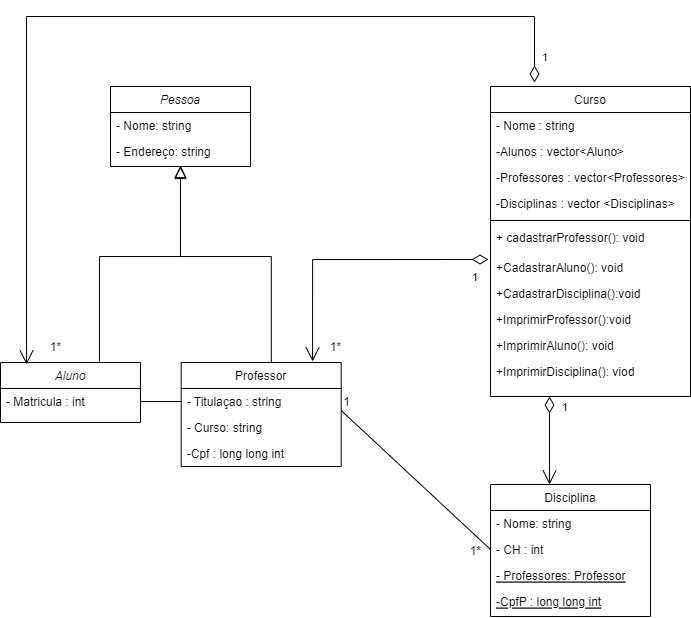

The diagram above was exported from draw.io. Its source (the exported page's mxGraphModel, read from the mxfile embedded in the PNG):
<mxGraphModel dx="868" dy="2763" grid="1" gridSize="10" guides="1" tooltips="1" connect="1" arrows="1" fold="1" page="1" pageScale="1" pageWidth="827" pageHeight="1169" math="0" shadow="0">
  <root>
    <mxCell id="WIyWlLk6GJQsqaUBKTNV-0" />
    <mxCell id="WIyWlLk6GJQsqaUBKTNV-1" parent="WIyWlLk6GJQsqaUBKTNV-0" />
    <mxCell id="lYxoF_Qkl_gXQxbw9YR4-0" value="Aluno" style="swimlane;fontStyle=2;align=center;verticalAlign=top;childLayout=stackLayout;horizontal=1;startSize=26;horizontalStack=0;resizeParent=1;resizeLast=0;collapsible=1;marginBottom=0;rounded=0;shadow=0;strokeWidth=1;" vertex="1" parent="WIyWlLk6GJQsqaUBKTNV-1">
      <mxGeometry x="110" y="-1014" width="140" height="60" as="geometry">
        <mxRectangle x="230" y="140" width="160" height="26" as="alternateBounds" />
      </mxGeometry>
    </mxCell>
    <mxCell id="lYxoF_Qkl_gXQxbw9YR4-1" value="- Matricula : int " style="text;align=left;verticalAlign=top;spacingLeft=4;spacingRight=4;overflow=hidden;rotatable=0;points=[[0,0.5],[1,0.5]];portConstraint=eastwest;" vertex="1" parent="lYxoF_Qkl_gXQxbw9YR4-0">
      <mxGeometry y="26" width="140" height="26" as="geometry" />
    </mxCell>
    <mxCell id="lYxoF_Qkl_gXQxbw9YR4-2" value="Professor" style="swimlane;fontStyle=0;align=center;verticalAlign=top;childLayout=stackLayout;horizontal=1;startSize=26;horizontalStack=0;resizeParent=1;resizeLast=0;collapsible=1;marginBottom=0;rounded=0;shadow=0;strokeWidth=1;" vertex="1" parent="WIyWlLk6GJQsqaUBKTNV-1">
      <mxGeometry x="290.71" y="-1014" width="160" height="104" as="geometry">
        <mxRectangle x="340" y="380" width="170" height="26" as="alternateBounds" />
      </mxGeometry>
    </mxCell>
    <mxCell id="lYxoF_Qkl_gXQxbw9YR4-3" value="- Titulaçao : string" style="text;align=left;verticalAlign=top;spacingLeft=4;spacingRight=4;overflow=hidden;rotatable=0;points=[[0,0.5],[1,0.5]];portConstraint=eastwest;" vertex="1" parent="lYxoF_Qkl_gXQxbw9YR4-2">
      <mxGeometry y="26" width="160" height="26" as="geometry" />
    </mxCell>
    <mxCell id="lYxoF_Qkl_gXQxbw9YR4-4" value="- Curso: string" style="text;align=left;verticalAlign=top;spacingLeft=4;spacingRight=4;overflow=hidden;rotatable=0;points=[[0,0.5],[1,0.5]];portConstraint=eastwest;" vertex="1" parent="lYxoF_Qkl_gXQxbw9YR4-2">
      <mxGeometry y="52" width="160" height="26" as="geometry" />
    </mxCell>
    <mxCell id="lYxoF_Qkl_gXQxbw9YR4-64" value="-Cpf : long long int " style="text;align=left;verticalAlign=top;spacingLeft=4;spacingRight=4;overflow=hidden;rotatable=0;points=[[0,0.5],[1,0.5]];portConstraint=eastwest;" vertex="1" parent="lYxoF_Qkl_gXQxbw9YR4-2">
      <mxGeometry y="78" width="160" height="26" as="geometry" />
    </mxCell>
    <mxCell id="lYxoF_Qkl_gXQxbw9YR4-5" value="Curso" style="swimlane;fontStyle=0;align=center;verticalAlign=top;childLayout=stackLayout;horizontal=1;startSize=26;horizontalStack=0;resizeParent=1;resizeLast=0;collapsible=1;marginBottom=0;rounded=0;shadow=0;strokeWidth=1;" vertex="1" parent="WIyWlLk6GJQsqaUBKTNV-1">
      <mxGeometry x="600" y="-1290" width="200" height="310" as="geometry">
        <mxRectangle x="550" y="140" width="160" height="26" as="alternateBounds" />
      </mxGeometry>
    </mxCell>
    <mxCell id="lYxoF_Qkl_gXQxbw9YR4-6" value="- Nome : string" style="text;align=left;verticalAlign=top;spacingLeft=4;spacingRight=4;overflow=hidden;rotatable=0;points=[[0,0.5],[1,0.5]];portConstraint=eastwest;" vertex="1" parent="lYxoF_Qkl_gXQxbw9YR4-5">
      <mxGeometry y="26" width="200" height="26" as="geometry" />
    </mxCell>
    <mxCell id="lYxoF_Qkl_gXQxbw9YR4-7" value="-Alunos : vector&lt;Aluno&gt;" style="text;align=left;verticalAlign=top;spacingLeft=4;spacingRight=4;overflow=hidden;rotatable=0;points=[[0,0.5],[1,0.5]];portConstraint=eastwest;" vertex="1" parent="lYxoF_Qkl_gXQxbw9YR4-5">
      <mxGeometry y="52" width="200" height="26" as="geometry" />
    </mxCell>
    <mxCell id="lYxoF_Qkl_gXQxbw9YR4-8" value="-Professores : vector&lt;Professores&gt;" style="text;align=left;verticalAlign=top;spacingLeft=4;spacingRight=4;overflow=hidden;rotatable=0;points=[[0,0.5],[1,0.5]];portConstraint=eastwest;rounded=0;shadow=0;html=0;" vertex="1" parent="lYxoF_Qkl_gXQxbw9YR4-5">
      <mxGeometry y="78" width="200" height="26" as="geometry" />
    </mxCell>
    <mxCell id="lYxoF_Qkl_gXQxbw9YR4-9" value="-Disciplinas : vector &lt;Disciplinas&gt;" style="text;align=left;verticalAlign=top;spacingLeft=4;spacingRight=4;overflow=hidden;rotatable=0;points=[[0,0.5],[1,0.5]];portConstraint=eastwest;rounded=0;shadow=0;html=0;" vertex="1" parent="lYxoF_Qkl_gXQxbw9YR4-5">
      <mxGeometry y="104" width="200" height="26" as="geometry" />
    </mxCell>
    <mxCell id="lYxoF_Qkl_gXQxbw9YR4-11" value="" style="line;html=1;strokeWidth=1;align=left;verticalAlign=middle;spacingTop=-1;spacingLeft=3;spacingRight=3;rotatable=0;labelPosition=right;points=[];portConstraint=eastwest;" vertex="1" parent="lYxoF_Qkl_gXQxbw9YR4-5">
      <mxGeometry y="130" width="200" height="8" as="geometry" />
    </mxCell>
    <mxCell id="lYxoF_Qkl_gXQxbw9YR4-12" value="+ cadastrarProfessor(): void" style="text;align=left;verticalAlign=top;spacingLeft=4;spacingRight=4;overflow=hidden;rotatable=0;points=[[0,0.5],[1,0.5]];portConstraint=eastwest;" vertex="1" parent="lYxoF_Qkl_gXQxbw9YR4-5">
      <mxGeometry y="138" width="200" height="30" as="geometry" />
    </mxCell>
    <mxCell id="lYxoF_Qkl_gXQxbw9YR4-13" value="+CadastrarAluno(): void" style="text;align=left;verticalAlign=top;spacingLeft=4;spacingRight=4;overflow=hidden;rotatable=0;points=[[0,0.5],[1,0.5]];portConstraint=eastwest;" vertex="1" parent="lYxoF_Qkl_gXQxbw9YR4-5">
      <mxGeometry y="168" width="200" height="26" as="geometry" />
    </mxCell>
    <mxCell id="lYxoF_Qkl_gXQxbw9YR4-14" value="+CadastrarDisciplina():void" style="text;align=left;verticalAlign=top;spacingLeft=4;spacingRight=4;overflow=hidden;rotatable=0;points=[[0,0.5],[1,0.5]];portConstraint=eastwest;" vertex="1" parent="lYxoF_Qkl_gXQxbw9YR4-5">
      <mxGeometry y="194" width="200" height="26" as="geometry" />
    </mxCell>
    <mxCell id="lYxoF_Qkl_gXQxbw9YR4-16" value="+ImprimirProfessor():void" style="text;align=left;verticalAlign=top;spacingLeft=4;spacingRight=4;overflow=hidden;rotatable=0;points=[[0,0.5],[1,0.5]];portConstraint=eastwest;" vertex="1" parent="lYxoF_Qkl_gXQxbw9YR4-5">
      <mxGeometry y="220" width="200" height="26" as="geometry" />
    </mxCell>
    <mxCell id="lYxoF_Qkl_gXQxbw9YR4-17" value="+ImprimirAluno(): void" style="text;align=left;verticalAlign=top;spacingLeft=4;spacingRight=4;overflow=hidden;rotatable=0;points=[[0,0.5],[1,0.5]];portConstraint=eastwest;" vertex="1" parent="lYxoF_Qkl_gXQxbw9YR4-5">
      <mxGeometry y="246" width="200" height="26" as="geometry" />
    </mxCell>
    <mxCell id="lYxoF_Qkl_gXQxbw9YR4-18" value="+ImprimirDisciplina(): viod" style="text;align=left;verticalAlign=top;spacingLeft=4;spacingRight=4;overflow=hidden;rotatable=0;points=[[0,0.5],[1,0.5]];portConstraint=eastwest;" vertex="1" parent="lYxoF_Qkl_gXQxbw9YR4-5">
      <mxGeometry y="272" width="200" height="26" as="geometry" />
    </mxCell>
    <mxCell id="lYxoF_Qkl_gXQxbw9YR4-19" value="Pessoa" style="swimlane;fontStyle=2;align=center;verticalAlign=top;childLayout=stackLayout;horizontal=1;startSize=26;horizontalStack=0;resizeParent=1;resizeLast=0;collapsible=1;marginBottom=0;rounded=0;shadow=0;strokeWidth=1;" vertex="1" parent="WIyWlLk6GJQsqaUBKTNV-1">
      <mxGeometry x="220" y="-1290" width="140" height="80" as="geometry">
        <mxRectangle x="230" y="140" width="160" height="26" as="alternateBounds" />
      </mxGeometry>
    </mxCell>
    <mxCell id="lYxoF_Qkl_gXQxbw9YR4-20" value="- Nome: string" style="text;align=left;verticalAlign=top;spacingLeft=4;spacingRight=4;overflow=hidden;rotatable=0;points=[[0,0.5],[1,0.5]];portConstraint=eastwest;" vertex="1" parent="lYxoF_Qkl_gXQxbw9YR4-19">
      <mxGeometry y="26" width="140" height="26" as="geometry" />
    </mxCell>
    <mxCell id="lYxoF_Qkl_gXQxbw9YR4-21" value="- Endereço: string" style="text;align=left;verticalAlign=top;spacingLeft=4;spacingRight=4;overflow=hidden;rotatable=0;points=[[0,0.5],[1,0.5]];portConstraint=eastwest;" vertex="1" parent="lYxoF_Qkl_gXQxbw9YR4-19">
      <mxGeometry y="52" width="140" height="26" as="geometry" />
    </mxCell>
    <mxCell id="lYxoF_Qkl_gXQxbw9YR4-22" value="" style="endArrow=block;endSize=10;endFill=0;shadow=0;strokeWidth=1;rounded=0;edgeStyle=elbowEdgeStyle;elbow=vertical;exitX=0.707;exitY=-0.014;exitDx=0;exitDy=0;exitPerimeter=0;entryX=0.5;entryY=1;entryDx=0;entryDy=0;" edge="1" parent="WIyWlLk6GJQsqaUBKTNV-1" source="lYxoF_Qkl_gXQxbw9YR4-0" target="lYxoF_Qkl_gXQxbw9YR4-19">
      <mxGeometry width="160" relative="1" as="geometry">
        <mxPoint x="375" y="-1150" as="sourcePoint" />
        <mxPoint x="325" y="-1190" as="targetPoint" />
        <Array as="points">
          <mxPoint x="260" y="-1120" />
          <mxPoint x="260" y="-910" />
        </Array>
      </mxGeometry>
    </mxCell>
    <mxCell id="lYxoF_Qkl_gXQxbw9YR4-23" value="" style="endArrow=block;endSize=10;endFill=0;shadow=0;strokeWidth=1;rounded=0;edgeStyle=elbowEdgeStyle;elbow=vertical;exitX=0.563;exitY=0;exitDx=0;exitDy=0;exitPerimeter=0;entryX=0.5;entryY=1.038;entryDx=0;entryDy=0;entryPerimeter=0;" edge="1" parent="WIyWlLk6GJQsqaUBKTNV-1" source="lYxoF_Qkl_gXQxbw9YR4-2" target="lYxoF_Qkl_gXQxbw9YR4-21">
      <mxGeometry width="160" relative="1" as="geometry">
        <mxPoint x="258.98" y="-1030.98" as="sourcePoint" />
        <mxPoint x="350" y="-1200" as="targetPoint" />
        <Array as="points">
          <mxPoint x="340" y="-1120" />
        </Array>
      </mxGeometry>
    </mxCell>
    <mxCell id="lYxoF_Qkl_gXQxbw9YR4-24" value="" style="endArrow=none;html=1;rounded=0;exitX=1;exitY=0.5;exitDx=0;exitDy=0;entryX=0;entryY=0.5;entryDx=0;entryDy=0;" edge="1" parent="WIyWlLk6GJQsqaUBKTNV-1" source="lYxoF_Qkl_gXQxbw9YR4-1" target="lYxoF_Qkl_gXQxbw9YR4-3">
      <mxGeometry width="50" height="50" relative="1" as="geometry">
        <mxPoint x="440" y="-1030" as="sourcePoint" />
        <mxPoint x="490" y="-1080" as="targetPoint" />
      </mxGeometry>
    </mxCell>
    <mxCell id="lYxoF_Qkl_gXQxbw9YR4-26" value="1*" style="text;html=1;align=center;verticalAlign=middle;resizable=0;points=[];autosize=1;strokeColor=none;fillColor=none;" vertex="1" parent="WIyWlLk6GJQsqaUBKTNV-1">
      <mxGeometry x="150" y="-1044" width="30" height="30" as="geometry" />
    </mxCell>
    <mxCell id="lYxoF_Qkl_gXQxbw9YR4-31" value="Disciplina" style="swimlane;fontStyle=0;align=center;verticalAlign=top;childLayout=stackLayout;horizontal=1;startSize=26;horizontalStack=0;resizeParent=1;resizeLast=0;collapsible=1;marginBottom=0;rounded=0;shadow=0;strokeWidth=1;" vertex="1" parent="WIyWlLk6GJQsqaUBKTNV-1">
      <mxGeometry x="600" y="-892" width="160" height="132" as="geometry">
        <mxRectangle x="130" y="380" width="160" height="26" as="alternateBounds" />
      </mxGeometry>
    </mxCell>
    <mxCell id="lYxoF_Qkl_gXQxbw9YR4-32" value="- Nome: string" style="text;align=left;verticalAlign=top;spacingLeft=4;spacingRight=4;overflow=hidden;rotatable=0;points=[[0,0.5],[1,0.5]];portConstraint=eastwest;" vertex="1" parent="lYxoF_Qkl_gXQxbw9YR4-31">
      <mxGeometry y="26" width="160" height="26" as="geometry" />
    </mxCell>
    <mxCell id="lYxoF_Qkl_gXQxbw9YR4-33" value="- CH : int" style="text;align=left;verticalAlign=top;spacingLeft=4;spacingRight=4;overflow=hidden;rotatable=0;points=[[0,0.5],[1,0.5]];portConstraint=eastwest;rounded=0;shadow=0;html=0;" vertex="1" parent="lYxoF_Qkl_gXQxbw9YR4-31">
      <mxGeometry y="52" width="160" height="26" as="geometry" />
    </mxCell>
    <mxCell id="lYxoF_Qkl_gXQxbw9YR4-34" value="- Professores: Professor" style="text;align=left;verticalAlign=top;spacingLeft=4;spacingRight=4;overflow=hidden;rotatable=0;points=[[0,0.5],[1,0.5]];portConstraint=eastwest;fontStyle=4" vertex="1" parent="lYxoF_Qkl_gXQxbw9YR4-31">
      <mxGeometry y="78" width="160" height="26" as="geometry" />
    </mxCell>
    <mxCell id="lYxoF_Qkl_gXQxbw9YR4-63" value="-CpfP : long long int" style="text;align=left;verticalAlign=top;spacingLeft=4;spacingRight=4;overflow=hidden;rotatable=0;points=[[0,0.5],[1,0.5]];portConstraint=eastwest;fontStyle=4" vertex="1" parent="lYxoF_Qkl_gXQxbw9YR4-31">
      <mxGeometry y="104" width="160" height="26" as="geometry" />
    </mxCell>
    <mxCell id="lYxoF_Qkl_gXQxbw9YR4-38" value="" style="endArrow=none;html=1;rounded=0;exitX=1;exitY=-0.154;exitDx=0;exitDy=0;exitPerimeter=0;entryX=0;entryY=0.5;entryDx=0;entryDy=0;" edge="1" parent="WIyWlLk6GJQsqaUBKTNV-1" source="lYxoF_Qkl_gXQxbw9YR4-4" target="lYxoF_Qkl_gXQxbw9YR4-33">
      <mxGeometry width="50" height="50" relative="1" as="geometry">
        <mxPoint x="430" y="-1080" as="sourcePoint" />
        <mxPoint x="480" y="-1130" as="targetPoint" />
      </mxGeometry>
    </mxCell>
    <mxCell id="lYxoF_Qkl_gXQxbw9YR4-39" value="1" style="text;html=1;align=center;verticalAlign=middle;resizable=0;points=[];autosize=1;strokeColor=none;fillColor=none;" vertex="1" parent="WIyWlLk6GJQsqaUBKTNV-1">
      <mxGeometry x="440.71" y="-989" width="30" height="30" as="geometry" />
    </mxCell>
    <mxCell id="lYxoF_Qkl_gXQxbw9YR4-40" value="1*" style="text;html=1;align=center;verticalAlign=middle;resizable=0;points=[];autosize=1;strokeColor=none;fillColor=none;" vertex="1" parent="WIyWlLk6GJQsqaUBKTNV-1">
      <mxGeometry x="570" y="-840" width="30" height="30" as="geometry" />
    </mxCell>
    <mxCell id="lYxoF_Qkl_gXQxbw9YR4-65" value="1" style="endArrow=open;html=1;endSize=12;startArrow=diamondThin;startSize=14;startFill=0;edgeStyle=orthogonalEdgeStyle;align=left;verticalAlign=bottom;rounded=0;entryX=0.186;entryY=0.033;entryDx=0;entryDy=0;entryPerimeter=0;" edge="1" parent="WIyWlLk6GJQsqaUBKTNV-1" target="lYxoF_Qkl_gXQxbw9YR4-0">
      <mxGeometry x="-0.9653" y="-6" relative="1" as="geometry">
        <mxPoint x="644" y="-1294" as="sourcePoint" />
        <mxPoint x="510" y="-1170" as="targetPoint" />
        <Array as="points">
          <mxPoint x="644" y="-1360" />
          <mxPoint x="136" y="-1360" />
        </Array>
        <mxPoint as="offset" />
      </mxGeometry>
    </mxCell>
    <mxCell id="lYxoF_Qkl_gXQxbw9YR4-66" value="1" style="endArrow=open;html=1;endSize=12;startArrow=diamondThin;startSize=14;startFill=0;edgeStyle=orthogonalEdgeStyle;align=left;verticalAlign=bottom;rounded=0;entryX=0.369;entryY=0;entryDx=0;entryDy=0;entryPerimeter=0;" edge="1" parent="WIyWlLk6GJQsqaUBKTNV-1" target="lYxoF_Qkl_gXQxbw9YR4-31">
      <mxGeometry x="-0.5453" y="11" relative="1" as="geometry">
        <mxPoint x="659" y="-980" as="sourcePoint" />
        <mxPoint x="510" y="-970" as="targetPoint" />
        <mxPoint as="offset" />
      </mxGeometry>
    </mxCell>
    <mxCell id="lYxoF_Qkl_gXQxbw9YR4-68" value="1" style="endArrow=open;html=1;endSize=12;startArrow=diamondThin;startSize=14;startFill=0;edgeStyle=orthogonalEdgeStyle;align=left;verticalAlign=bottom;rounded=0;exitX=-0.01;exitY=0.192;exitDx=0;exitDy=0;exitPerimeter=0;entryX=0.821;entryY=-0.01;entryDx=0;entryDy=0;entryPerimeter=0;" edge="1" parent="WIyWlLk6GJQsqaUBKTNV-1" source="lYxoF_Qkl_gXQxbw9YR4-13" target="lYxoF_Qkl_gXQxbw9YR4-2">
      <mxGeometry x="-0.8704" y="27" relative="1" as="geometry">
        <mxPoint x="350" y="-1170" as="sourcePoint" />
        <mxPoint x="510" y="-1170" as="targetPoint" />
        <mxPoint as="offset" />
      </mxGeometry>
    </mxCell>
    <mxCell id="lYxoF_Qkl_gXQxbw9YR4-69" value="1*" style="text;html=1;align=center;verticalAlign=middle;resizable=0;points=[];autosize=1;strokeColor=none;fillColor=none;" vertex="1" parent="WIyWlLk6GJQsqaUBKTNV-1">
      <mxGeometry x="430" y="-1044" width="30" height="30" as="geometry" />
    </mxCell>
  </root>
</mxGraphModel>